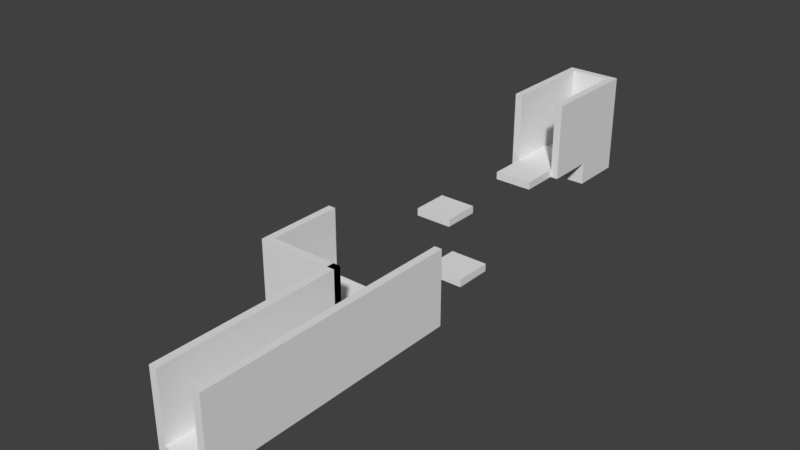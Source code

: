 # Source: tutorial_level.blend  (saved by Blender 2.79.0; exported with 4.5.12 LTS)
import bpy
from mathutils import Matrix  # noqa: F401  (used for matrix-valued properties, if any)

bpy.ops.wm.read_factory_settings(use_empty=True)
scene = bpy.context.scene
scene.name = 'Scene'

# ---- collections
col_collection_1 = bpy.data.collections.new('Collection 1'); scene.collection.children.link(col_collection_1)

# ---- world
world_world = bpy.data.worlds.new('World'); scene.world = world_world
world_world.color = (0.05088, 0.05088, 0.05088)
world_world.use_sun_shadow = False
world_world.sun_shadow_jitter_overblur = 0.0
world_world.cycles.sampling_method = 'MANUAL'

# ---- meshes
me_cube_017 = bpy.data.meshes.new('Cube.017')
me_cube_017.from_pydata([(-1.0, -1.0, -1.0), (-1.0, -1.0, 1.0), (-1.0, 1.0, -1.0), (-1.0, 1.0, 1.0), (1.0, -1.0, -1.0), (1.0, -1.0, 1.0), (1.0, 1.0, -1.0), (1.0, 1.0, 1.0)], [], [(0, 1, 3, 2), (2, 3, 7, 6), (6, 7, 5, 4), (4, 5, 1, 0), (2, 6, 4, 0), (7, 3, 1, 5)])
me_cube_017.use_remesh_preserve_volume = False
me_cube_017.use_remesh_preserve_attributes = False
me_cube_017.use_mirror_vertex_groups = False
me_cube_017.update()
me_cube_016 = bpy.data.meshes.new('Cube.016')
me_cube_016.from_pydata([(-1.0, -2.5, -1.0), (-1.0, -2.5, 1.0), (-1.0, 2.5, -1.0), (-1.0, 2.5, 1.0), (1.0, -2.5, -1.0), (1.0, -2.5, 1.0), (1.0, 2.5, -1.0), (1.0, 2.5, 1.0)], [], [(0, 1, 3, 2), (2, 3, 7, 6), (6, 7, 5, 4), (4, 5, 1, 0), (2, 6, 4, 0), (7, 3, 1, 5)])
me_cube_016.use_remesh_preserve_volume = False
me_cube_016.use_remesh_preserve_attributes = False
me_cube_016.use_mirror_vertex_groups = False
me_cube_016.update()
me_cube_015 = bpy.data.meshes.new('Cube.015')
me_cube_015.from_pydata([(-1.0, -1.0, -1.0), (-1.0, -1.0, 1.0), (-1.0, 1.0, -1.0), (-1.0, 1.0, 1.0), (1.0, -1.0, -1.0), (1.0, -1.0, 1.0), (1.0, 1.0, -1.0), (1.0, 1.0, 1.0)], [], [(0, 1, 3, 2), (2, 3, 7, 6), (6, 7, 5, 4), (4, 5, 1, 0), (2, 6, 4, 0), (7, 3, 1, 5)])
me_cube_015.use_remesh_preserve_volume = False
me_cube_015.use_remesh_preserve_attributes = False
me_cube_015.use_mirror_vertex_groups = False
me_cube_015.update()
me_cube_014 = bpy.data.meshes.new('Cube.014')
me_cube_014.from_pydata([(-1.0, -1.0, -1.0), (-1.0, -1.0, 1.0), (-1.0, 1.0, -1.0), (-1.0, 1.0, 1.0), (1.0, -1.0, -1.0), (1.0, -1.0, 1.0), (1.0, 1.0, -1.0), (1.0, 1.0, 1.0)], [], [(0, 1, 3, 2), (2, 3, 7, 6), (6, 7, 5, 4), (4, 5, 1, 0), (2, 6, 4, 0), (7, 3, 1, 5)])
me_cube_014.use_remesh_preserve_volume = False
me_cube_014.use_remesh_preserve_attributes = False
me_cube_014.use_mirror_vertex_groups = False
me_cube_014.update()
me_cube_013 = bpy.data.meshes.new('Cube.013')
me_cube_013.from_pydata([(-1.0, -1.0, -1.0), (-1.0, -1.0, 11.0), (-1.0, 1.0, -1.0), (-1.0, 1.0, 11.0), (1.0, -1.0, -1.0), (1.0, -1.0, 11.0), (1.0, 1.0, -1.0), (1.0, 1.0, 11.0)], [], [(0, 1, 3, 2), (2, 3, 7, 6), (6, 7, 5, 4), (4, 5, 1, 0), (2, 6, 4, 0), (7, 3, 1, 5)])
me_cube_013.use_remesh_preserve_volume = False
me_cube_013.use_remesh_preserve_attributes = False
me_cube_013.use_mirror_vertex_groups = False
me_cube_013.update()
me_cube_012 = bpy.data.meshes.new('Cube.012')
me_cube_012.from_pydata([(-1.0, -1.0, -1.0), (-1.0, -1.0, 1.0), (-1.0, 1.0, -1.0), (-1.0, 1.0, 1.0), (1.0, -1.0, -1.0), (1.0, -1.0, 1.0), (1.0, 1.0, -1.0), (1.0, 1.0, 1.0)], [], [(0, 1, 3, 2), (2, 3, 7, 6), (6, 7, 5, 4), (4, 5, 1, 0), (2, 6, 4, 0), (7, 3, 1, 5)])
me_cube_012.use_remesh_preserve_volume = False
me_cube_012.use_remesh_preserve_attributes = False
me_cube_012.use_mirror_vertex_groups = False
me_cube_012.update()
me_cube_010 = bpy.data.meshes.new('Cube.010')
me_cube_010.from_pydata([(-1.0, -2.5, -1.0), (-1.0, -2.5, 1.0), (-1.0, 2.5, -1.0), (-1.0, 2.5, 1.0), (1.0, -2.5, -1.0), (1.0, -2.5, 1.0), (1.0, 2.5, -1.0), (1.0, 2.5, 1.0)], [], [(0, 1, 3, 2), (2, 3, 7, 6), (6, 7, 5, 4), (4, 5, 1, 0), (2, 6, 4, 0), (7, 3, 1, 5)])
me_cube_010.use_remesh_preserve_volume = False
me_cube_010.use_remesh_preserve_attributes = False
me_cube_010.use_mirror_vertex_groups = False
me_cube_010.update()
me_cube_009 = bpy.data.meshes.new('Cube.009')
me_cube_009.from_pydata([(-1.0, -1.0, -1.0), (-1.0, -1.0, 1.0), (-1.0, 4.0, -1.0), (-1.0, 4.0, 1.0), (1.0, -1.0, -1.0), (1.0, -1.0, 1.0), (1.0, 4.0, -1.0), (1.0, 4.0, 1.0)], [], [(0, 1, 3, 2), (2, 3, 7, 6), (6, 7, 5, 4), (4, 5, 1, 0), (2, 6, 4, 0), (7, 3, 1, 5)])
me_cube_009.use_remesh_preserve_volume = False
me_cube_009.use_remesh_preserve_attributes = False
me_cube_009.use_mirror_vertex_groups = False
me_cube_009.update()
me_cube_008 = bpy.data.meshes.new('Cube.008')
me_cube_008.from_pydata([(-1.0, -1.0, -1.0), (-1.0, -1.0, 1.0), (-1.0, 1.0, -1.0), (-1.0, 1.0, 1.0), (1.0, -1.0, -1.0), (1.0, -1.0, 1.0), (1.0, 1.0, -1.0), (1.0, 1.0, 1.0)], [], [(0, 1, 3, 2), (2, 3, 7, 6), (6, 7, 5, 4), (4, 5, 1, 0), (2, 6, 4, 0), (7, 3, 1, 5)])
me_cube_008.use_remesh_preserve_volume = False
me_cube_008.use_remesh_preserve_attributes = False
me_cube_008.use_mirror_vertex_groups = False
me_cube_008.update()
me_cube_007 = bpy.data.meshes.new('Cube.007')
me_cube_007.from_pydata([(-1.0, -1.0, -1.0), (-1.0, -1.0, 1.0), (-1.0, 1.0, -1.0), (-1.0, 1.0, 1.0), (1.0, -1.0, -1.0), (1.0, -1.0, 1.0), (1.0, 1.0, -1.0), (1.0, 1.0, 1.0)], [], [(0, 1, 3, 2), (2, 3, 7, 6), (6, 7, 5, 4), (4, 5, 1, 0), (2, 6, 4, 0), (7, 3, 1, 5)])
me_cube_007.use_remesh_preserve_volume = False
me_cube_007.use_remesh_preserve_attributes = False
me_cube_007.use_mirror_vertex_groups = False
me_cube_007.update()
me_cube_006 = bpy.data.meshes.new('Cube.006')
me_cube_006.from_pydata([(-2.667, -1.0, -1.0), (-2.667, -1.0, 1.0), (-2.667, 1.0, -1.0), (-2.667, 1.0, 1.0), (1.0, -1.0, -1.0), (1.0, -1.0, 1.0), (1.0, 1.0, -1.0), (1.0, 1.0, 1.0)], [], [(0, 1, 3, 2), (2, 3, 7, 6), (6, 7, 5, 4), (4, 5, 1, 0), (2, 6, 4, 0), (7, 3, 1, 5)])
me_cube_006.use_remesh_preserve_volume = False
me_cube_006.use_remesh_preserve_attributes = False
me_cube_006.use_mirror_vertex_groups = False
me_cube_006.update()
me_cube_005 = bpy.data.meshes.new('Cube.005')
me_cube_005.from_pydata([(-1.0, -1.0, -1.0), (-1.0, -1.0, 1.0), (-1.0, 1.0, -1.0), (-1.0, 1.0, 1.0), (1.0, -1.0, -1.0), (1.0, -1.0, 1.0), (1.0, 1.0, -1.0), (1.0, 1.0, 1.0)], [], [(0, 1, 3, 2), (2, 3, 7, 6), (6, 7, 5, 4), (4, 5, 1, 0), (2, 6, 4, 0), (7, 3, 1, 5)])
me_cube_005.use_remesh_preserve_volume = False
me_cube_005.use_remesh_preserve_attributes = False
me_cube_005.use_mirror_vertex_groups = False
me_cube_005.update()
me_cube_004 = bpy.data.meshes.new('Cube.004')
me_cube_004.from_pydata([(-1.0, -1.0, -10.0), (-1.0, -1.0, 10.0), (-1.0, 6.0, -10.0), (-1.0, 6.0, 10.0), (1.0, -1.0, -10.0), (1.0, -1.0, 10.0), (1.0, 6.0, -10.0), (1.0, 6.0, 10.0)], [], [(0, 1, 3, 2), (2, 3, 7, 6), (6, 7, 5, 4), (4, 5, 1, 0), (2, 6, 4, 0), (7, 3, 1, 5)])
me_cube_004.use_remesh_preserve_volume = False
me_cube_004.use_remesh_preserve_attributes = False
me_cube_004.use_mirror_vertex_groups = False
me_cube_004.update()
me_cube_003 = bpy.data.meshes.new('Cube.003')
me_cube_003.from_pydata([(-1.0, -1.0, -1.0), (-1.0, -1.0, 1.0), (-1.0, 1.0, -1.0), (-1.0, 1.0, 1.0), (1.0, -1.0, -1.0), (1.0, -1.0, 1.0), (1.0, 1.0, -1.0), (1.0, 1.0, 1.0), (-1.0, 3.0, -1.0), (-1.0, 3.0, 1.0), (1.0, 3.0, -1.0), (1.0, 3.0, 1.0), (-5.0, 1.0, -1.0), (-5.0, 1.0, 1.0), (-5.0, 3.0, -1.0), (-5.0, 3.0, 1.0), (-1.0, 5.0, -1.0), (-1.0, 5.0, 1.0), (1.0, 5.0, -1.0), (1.0, 5.0, 1.0), (-5.0, 5.0, -1.0), (-5.0, 5.0, 1.0)], [], [(0, 1, 3, 2), (6, 2, 8, 10), (6, 7, 5, 4), (4, 5, 1, 0), (2, 6, 4, 0), (7, 3, 1, 5), (9, 11, 19, 17), (3, 7, 11, 9), (8, 2, 12, 14), (7, 6, 10, 11), (12, 13, 15, 14), (2, 3, 13, 12), (8, 14, 20, 16), (3, 9, 15, 13), (16, 17, 19, 18), (17, 16, 20, 21), (14, 15, 21, 20), (11, 10, 18, 19), (10, 8, 16, 18), (15, 9, 17, 21)])
me_cube_003.use_remesh_preserve_volume = False
me_cube_003.use_remesh_preserve_attributes = False
me_cube_003.use_mirror_vertex_groups = False
me_cube_003.update()
me_cube_002 = bpy.data.meshes.new('Cube.002')
me_cube_002.from_pydata([(-1.0, -1.0, -10.0), (-1.0, -1.0, 10.0), (-1.0, 4.0, -10.0), (-1.0, 4.0, 10.0), (1.0, -1.0, -10.0), (1.0, -1.0, 10.0), (1.0, 4.0, -10.0), (1.0, 4.0, 10.0)], [], [(0, 1, 3, 2), (2, 3, 7, 6), (6, 7, 5, 4), (4, 5, 1, 0), (2, 6, 4, 0), (7, 3, 1, 5)])
me_cube_002.use_remesh_preserve_volume = False
me_cube_002.use_remesh_preserve_attributes = False
me_cube_002.use_mirror_vertex_groups = False
me_cube_002.update()
me_cube = bpy.data.meshes.new('Cube')
me_cube.from_pydata([(-1.0, -1.0, -1.0), (-1.0, -1.0, 1.0), (-1.0, 2.0, -1.0), (-1.0, 2.0, 1.0), (1.0, -1.0, -1.0), (1.0, -1.0, 1.0), (1.0, 2.0, -1.0), (1.0, 2.0, 1.0)], [], [(0, 1, 3, 2), (2, 3, 7, 6), (6, 7, 5, 4), (4, 5, 1, 0), (2, 6, 4, 0), (7, 3, 1, 5)])
me_cube.use_remesh_preserve_volume = False
me_cube.use_remesh_preserve_attributes = False
me_cube.use_mirror_vertex_groups = False
me_cube.update()

# ---- objects
ob_cube_015 = bpy.data.objects.new('Cube.015', me_cube_017)
ob_cube_014 = bpy.data.objects.new('Cube.014', me_cube_016)
ob_cube_013 = bpy.data.objects.new('Cube.013', me_cube_015)
ob_cube_012 = bpy.data.objects.new('Cube.012', me_cube_014)
ob_cube_011 = bpy.data.objects.new('Cube.011', me_cube_013)
ob_cube_010 = bpy.data.objects.new('Cube.010', me_cube_012)
ob_cube_009 = bpy.data.objects.new('Cube.009', me_cube_010)
ob_cube_008 = bpy.data.objects.new('Cube.008', me_cube_009)
ob_cube_007 = bpy.data.objects.new('Cube.007', me_cube_008)
ob_cube_006 = bpy.data.objects.new('Cube.006', me_cube_007)
ob_cube_005 = bpy.data.objects.new('Cube.005', me_cube_006)
ob_cube_004 = bpy.data.objects.new('Cube.004', me_cube_005)
ob_cube_003 = bpy.data.objects.new('Cube.003', me_cube_004)
ob_cube_001 = bpy.data.objects.new('Cube.001', me_cube_003)
ob_cube_002 = bpy.data.objects.new('Cube.002', me_cube_002)
ob_cube = bpy.data.objects.new('Cube', me_cube)

# ---- transforms, parenting, visibility, modifiers, constraints
ob_cube_015.location = (-5.0, 135.0, 10.0)
ob_cube_015.scale = (7.0, 7.0, 1.0)
ob_cube_015.lineart.crease_threshold = 0.0
ob_cube_014.location = (-11.0, 127.5, 25.0)
ob_cube_014.scale = (1.0, 5.0, 10.0)
ob_cube_014.lineart.crease_threshold = 0.0
ob_cube_013.location = (1.0, 135.0, 13.0)
ob_cube_013.rotation_euler = (0.0, -0.0, -1.571)
ob_cube_013.scale = (5.0, 1.0, 2.0)
ob_cube_013.lineart.crease_threshold = 0.0
ob_cube_012.location = (-11.0, 135.0, 13.0)
ob_cube_012.rotation_euler = (0.0, -0.0, -1.571)
ob_cube_012.scale = (5.0, 1.0, 2.0)
ob_cube_012.lineart.crease_threshold = 0.0
ob_cube_011.location = (-5.0, 141.0, 13.0)
ob_cube_011.scale = (7.0, 1.0, 2.0)
ob_cube_011.lineart.crease_threshold = 0.0
ob_cube_010.location = (-5.0, 129.0, 13.0)
ob_cube_010.scale = (7.0, 1.0, 2.0)
ob_cube_010.lineart.crease_threshold = 0.0
ob_cube_009.location = (1.0, 127.5, 25.0)
ob_cube_009.scale = (1.0, 5.0, 10.0)
ob_cube_009.lineart.crease_threshold = 0.0
ob_cube_008.location = (-5.0, 110.0, 16.0)
ob_cube_008.scale = (5.0, 5.0, 1.0)
ob_cube_008.lineart.crease_threshold = 0.0
ob_cube_007.location = (-15.0, 90.0, 10.0)
ob_cube_007.scale = (5.0, 5.0, 1.0)
ob_cube_007.lineart.crease_threshold = 0.0
ob_cube_006.location = (0.0, 75.0, 5.0)
ob_cube_006.scale = (5.0, 5.0, 1.0)
ob_cube_006.lineart.crease_threshold = 0.0
ob_cube_005.location = (-26.0, 44.0, 9.0)
ob_cube_005.rotation_euler = (0.0, -0.0, -1.571)
ob_cube_005.scale = (6.0, 1.0, 10.0)
ob_cube_005.lineart.crease_threshold = 0.0
ob_cube_004.location = (-15.0, 39.0, 9.0)
ob_cube_004.scale = (10.0, 1.0, 10.0)
ob_cube_004.lineart.crease_threshold = 0.0
ob_cube_003.location = (6.0, 0.0, 9.0)
ob_cube_003.scale = (1.0, 10.0, 1.0)
ob_cube_003.lineart.crease_threshold = 0.0
ob_cube_001.location = (0.0, 35.0, 0.0)
ob_cube_001.scale = (5.0, 5.0, 1.0)
ob_cube_001.lineart.crease_threshold = 0.0
ob_cube_002.location = (-6.0, 0.0, 9.0)
ob_cube_002.scale = (1.0, 10.0, 1.0)
ob_cube_002.lineart.crease_threshold = 0.0
ob_cube.location = (0.0, 0.0, 0.0)
ob_cube.scale = (5.0, 10.0, 1.0)
ob_cube.lineart.crease_threshold = 0.0

# ---- collection membership
col_collection_1.objects.link(ob_cube_015)
col_collection_1.objects.link(ob_cube_014)
col_collection_1.objects.link(ob_cube_013)
col_collection_1.objects.link(ob_cube_012)
col_collection_1.objects.link(ob_cube_011)
col_collection_1.objects.link(ob_cube_010)
col_collection_1.objects.link(ob_cube_009)
col_collection_1.objects.link(ob_cube_008)
col_collection_1.objects.link(ob_cube_007)
col_collection_1.objects.link(ob_cube_006)
col_collection_1.objects.link(ob_cube_005)
col_collection_1.objects.link(ob_cube_004)
col_collection_1.objects.link(ob_cube_003)
col_collection_1.objects.link(ob_cube_001)
col_collection_1.objects.link(ob_cube_002)
col_collection_1.objects.link(ob_cube)

# ---- scene / render settings (as saved in the file)
scene.frame_start = 1; scene.frame_end = 250; scene.frame_set(1)
scene.render.engine = 'CYCLES'
scene.render.image_settings.file_format = 'JPEG'
scene.render.image_settings.quality = 100
scene.render.fps = 30
scene.render.dither_intensity = 0.0
scene.cycles.use_denoising = False
scene.cycles.samples = 128
scene.cycles.sampling_pattern = 'TABULATED_SOBOL'
scene.cycles.use_adaptive_sampling = False
scene.cycles.use_light_tree = False
scene.cycles.blur_glossy = 0.0
scene.cycles.sample_clamp_indirect = 0.0
scene.view_settings.view_transform = 'Standard'
bpy.context.view_layer.update()

# ---- added for rendering (the .blend has no active camera and no usable light): camera, sun
cam_auto = bpy.data.cameras.new('AutoCamera')
cam_auto.lens = 50.0
cam_auto.sensor_width = 36.0
cam_auto.clip_end = 2595.79
ob_auto_camera = bpy.data.objects.new('AutoCamera', cam_auto)
scene.collection.objects.link(ob_auto_camera)
ob_auto_camera.location = (137.909, -111.49, 135.327)
ob_auto_camera.rotation_euler = (1.09748, -7.21219e-08, 0.694738)
scene.camera = ob_auto_camera
light_auto_sun = bpy.data.lights.new('AutoSun', 'SUN')
light_auto_sun.energy = 3.0
light_auto_sun.angle = 0.0523599
ob_auto_sun = bpy.data.objects.new('AutoSun', light_auto_sun)
scene.collection.objects.link(ob_auto_sun)
ob_auto_sun.rotation_euler = (0.872665, 0.174533, 0.523599)
bpy.context.view_layer.update()
